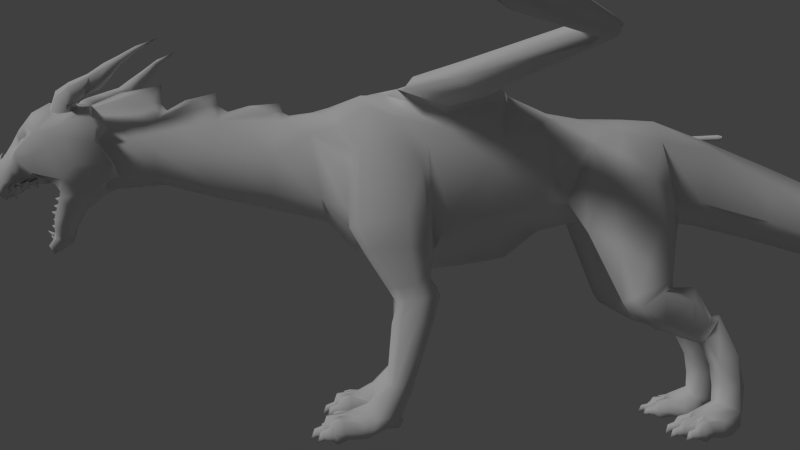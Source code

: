 # Source: dragon0.76.blend  (saved by Blender 2.74.0; exported with 4.5.12 LTS)
import bpy
from mathutils import Matrix  # noqa: F401  (used for matrix-valued properties, if any)

bpy.ops.wm.read_factory_settings(use_empty=True)
scene = bpy.context.scene
scene.name = 'Scene'

# ---- collections
col_collection_1 = bpy.data.collections.new('Collection 1'); scene.collection.children.link(col_collection_1)

# ---- materials (node trees are filled in below, after node groups)
mat_material = bpy.data.materials.new('Material')
mat_material.alpha_threshold = 0.0
mat_material.use_transparent_shadow = False
mat_material.roughness = 0.5
mat_material.line_color = (0.0, 0.0, 0.0, 1.0)

# ---- material node trees

# ---- world
world_world = bpy.data.worlds.new('World'); scene.world = world_world
world_world.color = (0.05088, 0.05088, 0.05088)
world_world.use_sun_shadow = False
world_world.sun_shadow_jitter_overblur = 0.0
world_world.cycles.sampling_method = 'MANUAL'
world_world.cycles.sample_map_resolution = 256

# ---- cameras
cam_camera = bpy.data.cameras.new('Camera')
cam_camera.clip_end = 100.0
cam_camera.lens = 35.0
cam_camera.sensor_width = 32.0
cam_camera.sensor_height = 18.0
cam_camera.ortho_scale = 7.314
cam_camera.dof.focus_distance = 0.0
cam_camera.dof.aperture_fstop = 128.0

# ---- lights
light_hemi = bpy.data.lights.new('Hemi', 'SUN')
light_hemi.transmission_factor = 0.0
light_hemi.angle = 0.1993
light_hemi.energy = 1.0
light_hemi.shadow_buffer_clip_start = 0.5
light_hemi.shadow_soft_size = 0.1
light_hemi.shadow_cascade_max_distance = 1000.0
light_hemi.cycles.use_multiple_importance_sampling = False

# ---- meshes
me_cylinder = bpy.data.meshes.new('Cylinder')
me_cylinder.from_pydata([(0.0, -1.885, -1.284), (0.0, -0.4086, -1.098), (0.3585, -1.882, -1.083), (0.7251, -0.7135, -0.4057), (0.8219, -1.995, 0.9228), (0.889, -0.6218, 0.2772), (0.6072, -2.155, 1.275), (0.8428, -0.4778, 0.6359), (0.3608, -0.3859, 1.299), (0.6221, 0.8372, 0.816), (0.3117, 0.8349, 0.9253), (0.3156, 0.2037, 1.039), (0.6693, 0.1851, 0.9237), (0.0, -2.657, -0.991), (0.6035, 0.1326, 0.5979), (0.491, 0.07782, -0.3016), (0.0, 0.1039, -0.6913), (0.7244, 0.7953, 0.549), (0.3804, 0.4816, -0.2526), (0.0, 0.7951, -0.5258), (0.7169, 1.793, 0.5755), (0.5171, 1.776, 0.815), (0.3215, 1.77, 0.9241), (0.4383, 2.072, -0.2473), (0.0, 1.588, -0.6041), (0.0, -3.086, -0.5483), (0.5161, -3.115, -0.2298), (0.6448, -3.277, 0.7178), (0.3819, -2.965, 1.057), (0.3626, -3.374, 1.02), (0.0, -3.321, 1.111), (0.4057, 2.62, 0.4953), (0.0, 2.634, 0.6602), (0.4532, 2.472, -0.2939), (0.0, 2.418, -0.6021), (0.2998, 3.519, -0.01547), (0.0, 3.573, 0.2597), (0.4338, 3.411, -0.5589), (0.0, 3.357, -0.841), (0.2606, 4.607, -0.5479), (0.0, 4.621, -0.2087), (0.3403, 4.483, -0.9067), (0.0, 4.437, -1.149), (0.2335, 5.745, -0.773), (0.0, 5.717, -0.4803), (0.3132, 5.705, -1.039), (0.0, 5.702, -1.234), (0.9582, 1.035, -0.004489), (0.7729, 0.7042, -0.06376), (0.9007, 1.63, 0.07119), (0.7027, 1.959, -0.1911), (1.046, 1.079, -0.6514), (0.7619, 0.7211, -0.7187), (0.9081, 1.755, -0.52), (0.6093, 2.054, -0.5139), (1.233, 1.366, -1.753), (1.049, 1.244, -1.845), (1.128, 1.724, -1.534), (0.7829, 1.917, -1.497), (0.7373, 2.239, -2.205), (0.6402, 2.203, -2.27), (0.8035, 2.443, -2.026), (0.7, 2.487, -1.915), (0.4299, -6.408, -0.01253), (0.1328, -7.225, -0.9538), (0.5077, -6.568, 1.131), (0.1527, -8.2, 0.1866), (0.2859, -6.878, -0.3841), (0.0, -6.464, -0.06682), (0.6502, -6.865, 0.8679), (0.0, -7.259, -1.045), (0.1291, -8.161, -0.0348), (0.2962, -7.489, 1.077), (0.0, -6.695, 1.224), (0.0, -8.29, 0.2025), (0.0, -6.835, -0.4476), (0.0, -7.471, 1.139), (0.6047, -7.32, 0.7554), (0.0, -8.284, -0.03825), (0.2328, -6.993, -0.6401), (0.1708, -7.876, 0.5283), (0.0, -6.993, -0.7377), (0.0, -7.914, 0.6597), (0.0, -8.267, -0.1064), (0.5434, -7.359, 0.413), (0.1826, -8.04, -0.1069), (0.6758, -6.865, 0.6639), (0.3381, -7.788, 0.2425), (0.6361, -6.737, 0.2639), (0.1846, -7.159, -0.804), (0.3926, -7.028, -0.208), (0.0, -7.344, -0.9194), (0.2845, -7.143, -0.5017), (0.308, -7.947, 0.1123), (0.0, -8.016, 0.4893), (0.1456, -7.96, 0.4293), (0.1989, -7.019, -0.8413), (0.3057, -7.864, -0.0617), (0.3194, -7.908, 0.02554), (0.0, -6.984, -0.9014), (0.6479, -7.144, 0.5538), (0.553, -6.932, 0.05959), (0.3985, -6.64, -0.1351), (0.0, -6.593, -0.1981), (0.1594, -7.964, -0.1743), (0.0, -8.181, -0.1638), (0.2673, -7.151, -0.6528), (0.4923, -7.387, 0.1588), (0.3479, -7.733, 0.0537), (0.1412, -7.75, 0.8389), (0.0, -7.782, 0.8579), (0.5269, -7.641, 0.4616), (0.4543, -7.644, 0.3571), (0.4195, -7.53, 0.05479), (0.1161, -8.047, 0.3878), (0.0, -8.085, 0.4177), (0.3436, -7.802, 0.3133), (0.0, -8.19, 0.3807), (0.617, -7.144, 0.7577), (0.1051, -8.136, 0.3453), (0.0, -8.063, 0.5094), (0.3715, -6.86, 0.8613), (0.6485, -6.792, 1.103), (0.4972, -6.956, 0.8261), (0.6429, -6.839, 1.148), (0.4726, -7.16, 0.9415), (0.6225, -7.007, 1.244), (0.3223, -7.212, 1.092), (0.4983, -7.051, 1.368), (0.1966, -7.06, 1.127), (0.3944, -6.925, 1.397), (0.2212, -6.856, 1.012), (0.4148, -6.756, 1.302), (0.6831, -6.686, 1.174), (0.777, -6.754, 1.374), (0.648, -6.795, 1.474), (0.4984, -6.725, 1.49), (0.4777, -6.613, 1.406), (0.6067, -6.572, 1.289), (0.7429, -6.466, 1.524), (0.6762, -6.502, 1.592), (0.5606, -6.47, 1.587), (0.5118, -6.402, 1.514), (0.5785, -6.366, 1.371), (0.6941, -6.398, 1.377), (0.644, -6.286, 1.752), (0.561, -6.323, 1.696), (0.5444, -6.289, 1.576), (0.6108, -6.218, 1.512), (0.6937, -6.18, 1.568), (0.7103, -6.214, 1.687), (0.5905, -6.1, 1.865), (0.5605, -6.128, 1.797), (0.5973, -6.103, 1.716), (0.6642, -6.05, 1.702), (0.6943, -6.022, 1.769), (0.6574, -6.047, 1.851), (0.5265, -5.858, 2.022), (0.5101, -5.873, 1.986), (0.5302, -5.859, 1.941), (0.5667, -5.831, 1.933), (0.5831, -5.815, 1.97), (0.563, -5.829, 2.015), (0.4942, -5.542, 2.146), (0.6231, -6.162, 0.2755), (0.7073, -6.375, 0.8165), (0.4956, -6.236, 0.0928), (0.7124, -6.381, 0.6077), (0.5572, -6.528, 1.004), (0.0, -3.888, -0.3698), (0.3851, -3.849, -0.1363), (0.0, -3.067, 1.183), (0.5581, -3.798, 0.4116), (0.1652, -3.748, 0.9646), (0.0, -3.675, 1.063), (0.0, -4.739, -0.192), (0.289, -4.825, -0.0003266), (0.4703, -4.771, 0.4887), (0.1652, -4.702, 0.9608), (0.0, -4.606, 1.124), (0.0, -5.564, 0.01155), (0.2617, -5.621, 0.1707), (0.4635, -5.617, 0.5597), (0.1594, -5.632, 0.9965), (0.0, -5.537, 1.146), (0.0, -1.116, -1.221), (0.7782, -1.238, -0.5114), (0.9387, -1.56, 0.5123), (0.6347, -2.871, 0.8209), (0.9577, -1.321, 0.7467), (0.9619, -1.588, -1.309), (0.9447, -2.681, -0.6452), (1.166, -1.839, -0.4849), (0.9248, -2.13, -1.516), (1.02, -1.724, -1.45), (0.9791, -1.638, 0.2229), (0.7937, -2.643, 0.4934), (1.045, -1.562, -0.6671), (0.9991, -1.997, 0.5103), (0.9366, -1.814, -2.931), (0.9293, -2.15, -2.839), (1.008, -1.915, -2.874), (0.7324, 2.596, -2.568), (0.5841, 2.495, -2.617), (0.7583, 2.848, -2.457), (0.6236, 2.871, -2.444), (0.6098, 2.353, -2.318), (0.7307, 2.414, -2.243), (0.7332, 2.589, -1.96), (0.6419, 2.625, -1.898), (0.9898, -1.656, -1.656), (0.9301, -2.0, -1.704), (0.9235, -1.452, -1.588), (0.9577, -2.079, -1.994), (1.012, -1.499, -1.976), (1.078, -1.717, -1.977), (0.9793, -1.578, -0.9573), (0.9334, -2.472, -1.002), (1.042, -1.817, -0.9046), (0.0, -1.526, 1.498), (0.8, -2.012, 1.336), (0.7806, -0.5781, 1.154), (0.6098, -1.772, 1.443), (0.5069, -0.4507, 1.369), (0.941, -1.292, 0.9616), (0.4888, -1.173, 1.545), (1.034, -1.937, 1.271), (0.94, -0.8616, 1.147), (0.9469, -1.783, 1.487), (0.761, -0.5781, 1.501), (1.019, -1.284, 1.052), (0.7694, -1.15, 1.594), (3.854, 0.08289, 1.48), (3.911, 0.4267, 1.412), (3.813, 0.1358, 1.604), (3.895, 0.488, 1.535), (3.904, 0.2142, 1.385), (3.855, 0.3674, 1.652), (8.163, -2.451, 1.484), (8.13, -2.293, 1.461), (8.131, -2.433, 1.578), (8.1, -2.235, 1.549), (8.129, -2.373, 1.407), (8.101, -2.344, 1.648), (8.403, -2.513, 1.495), (8.446, -2.398, 1.48), (8.39, -2.494, 1.554), (8.447, -2.384, 1.545), (8.419, -2.465, 1.445), (8.409, -2.427, 1.594), (19.48, -0.4571, 1.49), (19.45, -0.4201, 1.48), (19.48, -0.4593, 1.547), (19.44, -0.3998, 1.524), (19.48, -0.4399, 1.456), (19.46, -0.4183, 1.582), (1.796, -1.213, 1.318), (1.739, -1.134, 1.554), (1.639, -0.5807, 1.209), (1.652, -0.8952, 1.131), (1.547, -0.7005, 1.655), (1.552, -0.4176, 1.559), (3.619, 0.1121, 1.644), (3.612, 0.4751, 1.554), (3.646, 0.299, 1.695), (3.663, 0.06202, 1.494), (3.763, 0.4068, 1.403), (3.764, 0.1667, 1.348), (15.6, -2.154, 1.561), (15.55, -2.116, 1.529), (15.59, -2.236, 1.487), (15.59, -2.214, 1.537), (15.63, -2.127, 1.474), (15.61, -2.161, 1.445), (0.1405, 9.327, -0.3267), (0.0, 9.348, -0.4132), (0.0, 7.946, -0.3462), (0.1994, 7.999, -0.5646), (0.0, 6.78, -1.103), (0.0, 8.029, -0.8065), (0.1137, 9.307, -0.2412), (0.0, 9.265, -0.09483), (12.0, -2.509, 1.554), (12.01, -2.517, 1.457), (12.0, -2.564, 1.532), (11.99, -2.449, 1.526), (12.01, -2.477, 1.481), (12.02, -2.574, 1.491), (0.2345, 8.008, -0.6842), (0.2909, 6.761, -0.9329), (0.2223, 6.754, -0.7179), (0.0, 6.702, -0.452), (1.186, 1.33, -1.586), (1.062, 1.783, -1.409), (1.038, 1.151, -1.703), (0.7598, 1.925, -1.358), (0.7693, 1.679, -2.099), (0.9991, 1.77, -1.981), (0.9847, 2.152, -1.671), (0.7538, 2.249, -1.495), (0.2719, 1.033, -0.7587), (0.8472, 1.297, -1.635), (0.09518, 1.186, -0.5994), (0.0, 1.15, -0.5943), (0.2875, 1.7, -0.6162), (0.5615, 1.682, -1.475), (0.5872, 1.266, 0.8156), (0.325, 1.262, 0.9247), (0.7248, 1.254, 0.718), (0.6254, 1.749, -1.635), (0.8164, 1.46, -1.793), (0.5085, 1.854, -1.909), (0.5006, 2.047, -1.656), (0.5515, 2.306, -2.097), (0.5558, 2.392, -1.933), (0.5406, 2.391, -2.136), (0.5375, 2.593, -1.928), (0.4815, 2.64, -2.53), (0.5039, 2.849, -2.448), (0.5029, -1.86, -1.195), (0.6316, -2.477, -0.8681), (0.8189, -1.477, -0.9563), (0.5978, -1.733, -1.464), (0.7572, -2.155, -1.505), (0.7372, -1.533, -1.395), (0.6644, -1.666, -1.718), (0.7687, -2.061, -1.655), (0.7709, -1.389, -1.608), (0.5168, -1.672, -2.013), (0.7641, -2.06, -1.949), (0.7211, -1.469, -1.944), (0.6857, -1.938, -2.921), (0.841, -2.136, -2.854), (0.8164, -1.782, -2.939), (8.198, -2.362, 1.633), (8.211, -2.268, 1.416), (8.387, -2.536, 1.461), (8.323, -2.56, 1.658), (8.321, -2.308, 1.394), (8.343, -2.455, 1.434), (8.417, -2.734, 1.397), (8.396, -2.738, 1.473), (8.379, -2.704, 1.334), (8.485, -2.689, 1.378), (19.56, -0.3133, 1.501), (19.54, -0.315, 1.496), (19.56, -0.3134, 1.531), (19.53, -0.3242, 1.519), (19.55, -0.311, 1.484), (19.54, -0.314, 1.549), (19.54, -0.3436, 1.556), (19.55, -0.3497, 1.478), (19.52, -0.2748, 1.513), (19.52, -0.3439, 1.52), (19.56, -0.3588, 1.534), (19.54, -0.3467, 1.492), (19.56, -0.3579, 1.499), (8.442, -2.735, 1.473), (8.403, -2.661, 1.354), (8.331, -2.567, 1.393), (8.337, -2.635, 1.593), (19.54, -0.4118, 1.488), (19.5, -0.3667, 1.478), (19.54, -0.4141, 1.549), (19.49, -0.3505, 1.525), (19.53, -0.3934, 1.452), (19.52, -0.3704, 1.569), (19.49, -0.397, 1.583), (19.51, -0.4243, 1.441), (8.377, -2.615, 1.471), (8.275, -2.601, 1.437), (8.266, -2.632, 1.543), (8.289, -2.634, 1.485), (19.46, -0.3736, 1.527), (19.51, -0.4488, 1.556), (19.47, -0.3946, 1.471), (19.51, -0.446, 1.484), (8.433, -2.341, 1.495), (8.411, -2.347, 1.554), (8.32, -2.23, 1.519), (8.376, -2.283, 1.446), (8.333, -2.295, 1.594), (15.13, 4.819, 1.49), (15.09, 4.835, 1.481), (15.13, 4.818, 1.547), (15.06, 4.835, 1.524), (15.09, 4.84, 1.582), (13.54, 1.502, 1.561), (13.47, 1.502, 1.529), (13.6, 1.443, 1.487), (13.57, 1.454, 1.537), (13.57, 1.5, 1.445), (10.63, -0.8759, 1.553), (10.65, -0.8709, 1.464), (10.67, -0.9145, 1.533), (10.6, -0.8339, 1.527), (10.68, -0.9131, 1.495), (15.12, 4.995, 1.516), (15.11, 4.977, 1.51), (15.12, 4.995, 1.531), (15.1, 4.96, 1.516), (15.1, 4.978, 1.536), (15.12, 4.953, 1.556), (15.13, 4.958, 1.478), (15.1, 4.938, 1.52), (15.14, 4.956, 1.534), (15.14, 4.956, 1.499), (15.15, 4.896, 1.488), (15.16, 4.895, 1.549), (15.08, 4.913, 1.525), (15.12, 4.912, 1.47), (15.11, 4.918, 1.569), (15.11, 4.877, 1.583), (15.11, 4.87, 1.46), (15.06, 4.872, 1.527), (15.16, 4.85, 1.556), (15.15, 4.851, 1.484), (8.29, -2.218, 1.518), (8.179, -2.186, 1.48), (8.27, -2.237, 1.577), (8.16, -2.198, 1.569), (8.222, -2.214, 1.445), (8.226, -2.233, 1.618), (7.656, 5.447, 1.49), (7.615, 5.427, 1.48), (7.658, 5.447, 1.547), (7.592, 5.412, 1.524), (7.639, 5.448, 1.456), (7.615, 5.437, 1.582), (8.783, 2.888, 1.561), (8.761, 2.882, 1.529), (8.853, 2.931, 1.487), (8.837, 2.914, 1.537), (8.739, 2.906, 1.474), (8.791, 2.913, 1.445), (8.944, 0.03657, 1.559), (8.957, 0.0552, 1.451), (9.005, 0.03208, 1.535), (8.878, 0.04236, 1.528), (8.912, 0.06381, 1.478), (9.019, 0.04645, 1.489), (7.527, 5.55, 1.501), (7.526, 5.532, 1.496), (7.528, 5.552, 1.531), (7.532, 5.513, 1.519), (7.524, 5.542, 1.484), (7.525, 5.529, 1.549), (7.554, 5.522, 1.556), (7.562, 5.536, 1.478), (7.482, 5.512, 1.513), (7.55, 5.501, 1.52), (7.572, 5.542, 1.534), (7.557, 5.524, 1.492), (7.571, 5.542, 1.499), (7.621, 5.511, 1.488), (7.569, 5.477, 1.478), (7.623, 5.511, 1.549), (7.553, 5.473, 1.525), (7.602, 5.512, 1.452), (7.577, 5.5, 1.569), (7.599, 5.469, 1.583), (7.629, 5.483, 1.441), (7.57, 5.438, 1.527), (7.654, 5.482, 1.556), (7.593, 5.446, 1.471), (7.651, 5.482, 1.483), (15.08, 5.006, 1.522), (5.299, -0.6434, 1.768), (5.448, -0.4982, 1.536), (5.229, -0.981, 1.469), (5.191, -0.8863, 1.651), (5.441, -0.6306, 1.336), (5.349, -0.8882, 1.318), (0.0, -6.506, -0.06965), (0.4223, -6.836, 0.1635), (0.5771, -6.828, 0.6033), (0.04965, -6.85, 1.121), (0.0, -6.856, 1.165), (8.375, -2.354, 1.419), (8.388, -2.404, 1.429), (0.1365, -7.208, -0.8065), (0.3575, -6.996, -0.1546), (0.0, -7.294, -0.8743), (0.2557, -7.145, -0.4623), (0.2606, -7.85, -0.01873), (0.477, -7.058, -0.001297), (0.1337, -7.938, -0.1164), (0.0, -8.126, -0.1342), (0.23, -7.15, -0.6451), (0.4277, -7.437, 0.1619), (0.2971, -7.745, 0.047), (0.3593, -7.594, 0.09359), (0.1077, -7.121, -0.7974), (0.297, -6.909, -0.1455), (0.07268, -7.196, -0.8334), (0.2118, -7.058, -0.4532), (0.208, -7.79, 0.1302), (0.4218, -7.085, 0.03501), (0.151, -7.894, 0.0326), (0.0, -8.039, 0.05564), (0.1808, -7.064, -0.636), (0.3751, -7.35, 0.3049), (0.2445, -7.678, 0.196), (0.3067, -7.516, 0.254), (0.0, -7.121, -0.7974), (0.09122, -7.237, -0.796), (0.09116, -7.178, -0.7992), (0.08442, -7.234, -0.779), (0.0, -7.79, 0.1302), (0.0, -6.651, 0.1633), (0.0, -7.894, 0.0326), (0.0, -7.036, 0.3049), (0.0, -7.678, 0.196), (0.0, -7.516, 0.254), (0.0787, -7.171, -0.7657), (0.0, -7.208, -0.8652), (0.07721, -7.278, -0.7545), (0.1605, -7.297, -0.6857), (0.1329, -7.1, -0.7204), (0.1499, -7.194, -0.7214), (0.149, -7.109, -0.7708), (0.1587, -7.2, -0.7471), (0.1195, -7.137, -0.8199), (0.1444, -7.216, -0.7719), (0.07386, -7.156, -0.8185), (0.1213, -7.227, -0.7711), (0.0578, -7.147, -0.7681), (0.1124, -7.222, -0.7453), (0.08734, -7.119, -0.719), (0.1267, -7.205, -0.7205), (0.02929, -7.202, -0.8005), (0.06655, -7.256, -0.8135), (0.04174, -7.209, -0.834), (0.08228, -7.248, -0.8133), (0.03712, -7.171, -0.7957), (0.0344, -7.247, -0.7973), (0.04958, -7.178, -0.8292), (0.0412, -7.25, -0.8143), (0.009726, -7.265, -0.8148), (0.006187, -7.184, -0.7964), (0.01866, -7.254, -0.7975), (0.03227, -7.261, -0.8316), (0.0, -7.209, -0.8641), (0.01653, -7.269, -0.8318), (0.0, -7.202, -0.8305), (0.02242, -7.291, -0.7859), (0.03111, -7.196, -0.8634), (0.06868, -7.241, -0.7792), (0.04776, -7.184, -0.7663), (0.05974, -7.252, -0.7965), (0.214, -7.211, -0.6065), (0.1865, -7.062, -0.5889), (0.2021, -7.151, -0.6061), (0.1584, -7.096, -0.7201), (0.1894, -7.16, -0.6804), (0.1136, -7.116, -0.7124), (0.1662, -7.171, -0.68), (0.1053, -7.108, -0.643), (0.1609, -7.172, -0.6426), (0.1417, -7.082, -0.5812), (0.1789, -7.162, -0.6057), (0.2427, -7.18, -0.5159), (0.219, -7.028, -0.4887), (0.2328, -7.13, -0.5085), (0.1752, -7.063, -0.6153), (0.2111, -7.139, -0.5806), (0.1318, -7.083, -0.602), (0.1881, -7.15, -0.5773), (0.132, -7.075, -0.5321), (0.1875, -7.151, -0.5396), (0.1756, -7.048, -0.4755), (0.2099, -7.141, -0.5052), (0.2769, -7.192, -0.4062), (0.2533, -7.031, -0.3733), (0.2653, -7.128, -0.3983), (0.2094, -7.066, -0.4998), (0.2453, -7.149, -0.4615), (0.166, -7.086, -0.4866), (0.2242, -7.158, -0.4565), (0.1663, -7.078, -0.4167), (0.2237, -7.152, -0.4224), (0.2099, -7.051, -0.36), (0.2442, -7.137, -0.3933), (0.2721, -7.16, -0.3117), (0.3023, -6.979, -0.2758), (0.2965, -7.082, -0.2991), (0.2585, -7.014, -0.4024), (0.2767, -7.109, -0.3599), (0.2151, -7.034, -0.3892), (0.2557, -7.118, -0.3542), (0.2153, -7.026, -0.3193), (0.2552, -7.109, -0.3209), (0.2589, -6.999, -0.2626), (0.2756, -7.091, -0.2934), (0.2897, -7.134, -0.204), (0.3199, -6.953, -0.1681), (0.3141, -7.056, -0.1914), (0.276, -6.988, -0.2947), (0.2942, -7.083, -0.2522), (0.2326, -7.008, -0.2814), (0.2733, -7.091, -0.2465), (0.2329, -7.0, -0.2115), (0.2727, -7.083, -0.2132), (0.2765, -6.973, -0.1549), (0.2931, -7.065, -0.1857), (0.412, -7.547, 0.8761), (0.5292, -7.434, 0.7546), (0.2034, -7.804, 0.5421), (0.2534, -7.729, 0.7633), (0.4796, -7.631, 0.5223), (0.3434, -7.784, 0.5074), (0.2879, -7.585, 0.7121), (0.4154, -7.531, 0.6832), (0.2339, -7.724, 0.5822), (0.251, -7.706, 0.6725), (0.407, -7.584, 0.5923), (0.3342, -7.701, 0.574), (0.07268, -8.059, -0.07009), (0.09122, -8.012, -0.1706), (0.09116, -8.031, -0.04316), (0.08442, -7.997, -0.1626), (0.0787, -8.0, -0.02833), (0.07721, -7.961, -0.199), (0.1605, -7.89, -0.199), (0.1329, -7.975, -0.01829), (0.1499, -7.951, -0.1095), (0.149, -8.021, -0.04044), (0.1587, -7.975, -0.1215), (0.1195, -8.061, -0.08036), (0.1444, -7.994, -0.1439), (0.07386, -8.055, -0.09813), (0.1213, -7.991, -0.1544), (0.0578, -8.009, -0.07598), (0.1124, -7.967, -0.1424), (0.08734, -7.969, -0.03606), (0.1267, -7.948, -0.12), (0.02929, -8.026, -0.06736), (0.06655, -8.024, -0.1929), (0.04174, -8.056, -0.08219), (0.08228, -8.026, -0.1858), (0.03712, -8.029, -0.03632), (0.0344, -8.011, -0.1798), (0.04958, -8.06, -0.05115), (0.0412, -8.026, -0.1879), (0.009726, -8.023, -0.2021), (0.006187, -8.026, -0.04842), (0.01866, -8.009, -0.187), (0.03227, -8.04, -0.203), (0.0, -8.085, -0.09018), (0.01653, -8.038, -0.2101), (0.0, -8.055, -0.07535), (0.02242, -7.988, -0.2197), (0.03111, -8.088, -0.07808), (0.06868, -7.995, -0.1697), (0.04776, -7.998, -0.04043), (0.05974, -8.009, -0.1849), (0.214, -7.836, -0.09522), (0.1865, -7.858, 0.05262), (0.2021, -7.851, -0.03732), (0.1584, -7.976, -0.01454), (0.1894, -7.921, -0.06541), (0.1136, -7.963, -0.03129), (0.1662, -7.918, -0.07591), (0.1053, -7.898, -0.006087), (0.1609, -7.881, -0.06712), (0.1417, -7.846, 0.03587), (0.1789, -7.848, -0.04782), (0.2813, -7.757, -0.04179), (0.2577, -7.77, 0.1115), (0.2715, -7.763, 0.008518), (0.2138, -7.883, 0.04468), (0.2497, -7.83, -0.01948), (0.1704, -7.865, 0.02922), (0.2268, -7.824, -0.02932), (0.1707, -7.8, 0.0549), (0.2262, -7.787, -0.02024), (0.2143, -7.752, 0.09603), (0.2485, -7.757, -0.001324), (0.3381, -7.648, -0.02498), (0.3144, -7.658, 0.1388), (0.3264, -7.657, 0.03945), (0.2706, -7.771, 0.07204), (0.3064, -7.712, 0.002232), (0.2272, -7.753, 0.05658), (0.2854, -7.705, -0.005542), (0.2274, -7.688, 0.08225), (0.2848, -7.674, 0.009179), (0.271, -7.64, 0.1234), (0.3053, -7.65, 0.03167), (0.0169, -5.803, 1.253), (0.0, -5.634, 1.247), (0.02336, -6.064, 1.376), (0.0, -6.25, 1.418), (0.0, -5.624, 1.535), (0.04704, -4.929, 1.197), (0.0, -4.761, 1.213), (0.0535, -5.135, 1.263), (0.0, -5.258, 1.302), (0.0, -4.766, 1.421), (1.1, -2.537, -0.565), (0.9848, -2.044, -2.872), (0.9661, -2.515, 0.5225), (1.032, -1.99, -1.483), (0.989, -1.878, -1.68), (1.053, -1.946, -1.985), (1.085, -2.345, -0.9534), (0.5616, -2.547, 1.281), (0.0, -2.803, 1.256), (0.8281, -2.47, 1.073), (0.0, -0.5273, 1.296), (0.0, 2.0, 0.9059), (0.0, 1.365, 0.9941), (0.0, 0.7306, 1.002), (0.0, 0.0949, 1.113), (0.7085, -2.713, -0.369), (0.3995, -2.644, -0.773), (0.0, -2.271, -1.138), (0.5242, -2.26, -1.191), (0.6703, -1.998, -1.484), (0.7165, -1.918, -1.687), (0.6405, -1.883, -1.981), (0.7648, -2.072, -2.884), (0.3903, -2.279, -1.014), (0.9222, -1.99, -3.339), (0.9286, -2.436, -3.139), (1.055, -2.106, -3.32), (0.491, -2.197, -3.532), (0.7728, -2.409, -3.143), (0.7256, -1.926, -3.321), (1.049, -2.268, -3.34), (0.5813, -2.275, -3.336), (0.951, -2.507, -3.632), (0.948, -2.659, -3.275), (1.081, -2.514, -3.604), (0.5697, -2.475, -3.608), (0.7431, -2.699, -3.267), (0.7094, -2.542, -3.631), (1.095, -2.456, -3.395), (0.5552, -2.451, -3.401), (0.04704, -3.943, 1.096), (0.0, -3.775, 1.114), (0.0535, -4.156, 1.183), (0.0, -4.284, 1.216), (0.0, -3.815, 1.254), (0.1637, -7.046, -0.563), (0.112, -7.087, -0.6772), (0.2459, -6.937, -0.2161), (0.1856, -7.042, -0.4337), (0.2796, -6.907, -0.01712), (0.0, -7.186, -0.7862), (0.07517, -7.131, -0.7307), (0.0, -7.216, -0.7472), (0.0, -6.956, 0.04953), (0.1552, -6.932, 0.01331), (0.1934, -6.974, -0.08565), (0.07777, -7.164, -0.688), (0.0, -7.064, -0.1466), (0.1091, -7.118, -0.5434), (0.159, -6.989, -0.279), (0.1224, -7.087, -0.4109), (0.0, -7.17, -0.5434), (0.0, -7.099, -0.279), (0.0, -7.139, -0.4109), (0.0, -6.851, 0.1124), (0.1021, -6.827, 0.0762), (0.978, -2.713, -3.63), (1.129, -2.672, -3.594), (1.13, -2.74, -3.348), (1.034, -2.813, -3.289), (1.073, -2.389, -3.589), (0.5695, -2.328, -3.596), (1.124, -2.485, -3.497), (0.5237, -2.417, -3.504), (0.7234, -2.712, -3.415), (0.9596, -2.593, -3.41), (1.204, -2.716, -3.49), (0.9809, -2.873, -3.458), (1.111, -2.299, -3.459), (0.5113, -2.266, -3.465), (0.7187, -2.045, -3.449), (0.9287, -2.075, -3.452), (0.5924, -2.175, -3.557), (1.064, -2.166, -3.439), (0.707, -2.379, -3.615), (0.9296, -2.383, -3.609), (0.6417, -2.021, -3.016), (0.5959, -1.916, -3.032), (0.6249, -1.842, -3.01), (0.532, -2.17, -3.281), (0.4931, -2.014, -3.248), (0.5644, -1.919, -3.29), (0.5497, -1.939, -3.362), (0.4499, -2.054, -3.315), (0.4665, -2.199, -3.343), (0.4025, -2.148, -3.413), (0.5621, -2.11, -3.572), (0.4182, -2.001, -3.403), (0.4956, -1.938, -3.429), (0.5837, -2.004, -3.516), (0.3098, -2.21, -3.537), (0.3071, -2.143, -3.421), (0.3268, -2.093, -3.617), (0.3255, -1.984, -3.426), (0.3571, -1.92, -3.501), (0.383, -1.987, -3.596), (0.2915, -2.155, -3.529), (0.2898, -2.112, -3.455), (0.3024, -2.08, -3.581), (0.3016, -2.01, -3.458), (0.3219, -1.969, -3.506), (0.3385, -2.012, -3.567), (0.2387, -2.129, -3.519), (0.2375, -2.097, -3.464), (0.2468, -2.074, -3.556), (0.2462, -2.022, -3.466), (0.2611, -1.992, -3.502), (0.2734, -2.023, -3.546), (0.1825, -2.076, -3.578), (1.002, -2.825, -3.662), (1.156, -2.82, -3.662), (1.188, -2.854, -3.52), (1.159, -2.871, -3.358), (1.059, -2.907, -3.317), (0.9982, -2.922, -3.456), (1.086, -2.979, -3.603), (1.12, -2.995, -3.604), (1.142, -3.024, -3.577), (1.125, -3.042, -3.516), (1.081, -3.069, -3.485), (1.062, -3.051, -3.563), (1.084, -3.115, -3.649), (1.055, -2.903, -3.621), (1.131, -2.937, -3.468), (1.149, -2.925, -3.552), (1.043, -2.926, -3.509), (1.087, -2.938, -3.433), (1.114, -2.901, -3.621), (0.7723, -2.787, -3.626), (0.9371, -2.822, -3.625), (0.9234, -2.89, -3.308), (0.8026, -2.928, -3.309), (0.9844, -2.899, -3.508), (0.7238, -2.936, -3.451), (0.7858, -2.919, -3.671), (0.9167, -2.957, -3.663), (0.9518, -2.999, -3.52), (0.9137, -3.01, -3.326), (0.8074, -3.016, -3.331), (0.7503, -3.013, -3.466), (0.858, -3.094, -3.608), (0.8891, -3.117, -3.606), (0.9062, -3.15, -3.578), (0.8831, -3.165, -3.519), (0.8397, -3.184, -3.507), (0.8308, -3.163, -3.571), (0.859, -3.234, -3.654), (0.8286, -3.022, -3.631), (0.886, -3.056, -3.469), (0.9139, -3.044, -3.55), (0.8032, -3.044, -3.521), (0.8388, -3.056, -3.455), (0.8869, -3.02, -3.623), (0.707, -2.734, -3.647), (0.5565, -2.693, -3.611), (0.555, -2.763, -3.32), (0.6506, -2.855, -3.29), (0.4814, -2.737, -3.507), (0.7041, -2.895, -3.475), (0.683, -2.847, -3.663), (0.5288, -2.842, -3.663), (0.4975, -2.876, -3.521), (0.5262, -2.893, -3.362), (0.6256, -2.929, -3.321), (0.6868, -2.944, -3.457), (0.6208, -3.012, -3.606), (0.5691, -3.009, -3.603), (0.5298, -3.025, -3.574), (0.5502, -3.052, -3.514), (0.5988, -3.1, -3.487), (0.6259, -3.092, -3.568), (0.6006, -3.137, -3.65), (0.6298, -2.925, -3.622), (0.5542, -2.958, -3.469), (0.5358, -2.947, -3.553), (0.6424, -2.947, -3.509), (0.5977, -2.96, -3.433), (0.5711, -2.922, -3.622), (0.6441, 2.975, -2.931), (0.7431, 2.641, -2.904), (0.7836, 2.858, -2.888), (0.5858, 2.53, -2.92), (0.4334, 2.914, -2.939), (0.4234, 2.705, -2.91), (0.6377, 2.937, -3.339), (0.7301, 2.619, -3.141), (0.8234, 2.855, -3.25), (0.5869, 2.519, -3.147), (0.3948, 2.895, -3.321), (0.3836, 2.606, -3.274), (0.7808, 2.512, -3.632), (0.8279, 2.357, -3.275), (0.9071, 2.544, -3.604), (0.4076, 2.426, -3.608), (0.6379, 2.261, -3.267), (0.5594, 2.41, -3.631), (0.912, 2.592, -3.362), (0.3849, 2.435, -3.329), (0.8397, 2.357, -3.61), (0.9565, 2.426, -3.582), (0.9738, 2.38, -3.38), (0.9116, 2.299, -3.33), (0.8451, 2.72, -3.589), (0.3817, 2.628, -3.596), (0.9439, 2.578, -3.497), (0.3461, 2.459, -3.504), (0.6259, 2.292, -3.435), (0.7985, 2.438, -3.435), (1.029, 2.417, -3.497), (0.8775, 2.245, -3.465), (0.85, 2.846, -3.459), (0.3382, 2.604, -3.465), (0.443, 2.806, -3.449), (0.6422, 2.891, -3.452), (0.4862, 2.688, -3.615), (0.6865, 2.746, -3.609), (0.911, 2.249, -3.63), (1.053, 2.297, -3.63), (1.089, 2.284, -3.519), (1.066, 2.267, -3.393), (0.984, 2.206, -3.36), (0.93, 2.176, -3.466), (1.035, 2.125, -3.577), (1.07, 2.122, -3.577), (1.098, 2.106, -3.555), (1.085, 2.089, -3.507), (1.051, 2.056, -3.482), (1.03, 2.061, -3.543), (1.068, 2.012, -3.606), (0.9871, 2.178, -3.594), (1.064, 2.179, -3.475), (1.079, 2.19, -3.54), (0.9795, 2.161, -3.506), (1.024, 2.166, -3.447), (1.041, 2.197, -3.594), (0.6841, 2.251, -3.605), (0.8294, 2.27, -3.603), (0.8336, 2.217, -3.343), (0.7393, 2.162, -3.342), (0.8855, 2.229, -3.505), (0.6751, 2.136, -3.458), (0.734, 2.109, -3.632), (0.8651, 2.116, -3.624), (0.9065, 2.098, -3.513), (0.8723, 2.084, -3.362), (0.7747, 2.048, -3.366), (0.7219, 2.031, -3.47), (0.8519, 1.966, -3.575), (0.8865, 1.956, -3.573), (0.9104, 1.935, -3.55), (0.892, 1.918, -3.503), (0.8563, 1.891, -3.493), (0.8435, 1.903, -3.544), (0.8888, 1.849, -3.604), (0.8067, 2.015, -3.597), (0.8664, 2.011, -3.47), (0.8905, 2.025, -3.533), (0.7872, 1.994, -3.511), (0.8223, 1.998, -3.459), (0.8601, 2.034, -3.59), (0.6179, 2.272, -3.623), (0.4829, 2.263, -3.595), (0.4945, 2.216, -3.357), (0.5958, 2.17, -3.33), (0.4287, 2.215, -3.509), (0.6496, 2.16, -3.478), (0.62, 2.139, -3.629), (0.4755, 2.099, -3.629), (0.4531, 2.068, -3.518), (0.4819, 2.068, -3.395), (0.5837, 2.064, -3.362), (0.6454, 2.069, -3.466), (0.6108, 1.964, -3.577), (0.562, 1.952, -3.576), (0.529, 1.929, -3.552), (0.554, 1.916, -3.505), (0.6108, 1.892, -3.482), (0.6351, 1.903, -3.545), (0.624, 1.855, -3.606), (0.5973, 2.038, -3.594), (0.5334, 1.995, -3.475), (0.5146, 1.996, -3.54), (0.6131, 2.028, -3.506), (0.5737, 2.008, -3.447), (0.5421, 2.023, -3.594), (0.0, 10.38, 0.2614), (0.2758, -7.576, 0.6997), (0.3932, -7.51, 0.6687), (0.2261, -7.688, 0.5743), (0.2419, -7.671, 0.6574), (0.3678, -7.572, 0.5836), (0.3185, -7.667, 0.5668), (0.2852, -7.682, 0.5965), (0.3244, -7.641, 0.5709), (0.3686, -7.58, 0.6039), (0.3736, -7.561, 0.6625), (0.3344, -7.601, 0.6881), (0.2903, -7.662, 0.6551), (0.3409, -7.632, 0.6321), (0.672, -2.622, 0.2491), (0.4276, -6.725, 1.119), (0.2959, -6.813, 1.167), (0.2545, -6.947, 1.241), (0.2828, -7.067, 1.209), (0.4148, -7.176, 1.204), (0.5729, -6.994, 1.012), (0.5322, -7.106, 1.037), (0.6139, -6.792, 1.041), (0.0, -7.083, 1.248), (0.0, -7.277, 1.215), (0.4128, -6.804, 1.083), (0.3059, -6.842, 1.122), (0.2723, -6.95, 1.182), (0.3255, -7.048, 1.156), (0.4024, -7.136, 1.152), (0.5308, -6.989, 0.9957), (0.4977, -7.079, 1.017), (0.5275, -6.818, 1.008), (0.2377, -6.368, 0.022), (0.5095, -6.162, 0.2755), (0.5936, -6.232, 0.8165), (0.3759, -6.143, 0.0928), (0.5987, -6.381, 0.6077), (0.4435, -6.528, 1.004), (0.1371, -6.554, 0.01436), (0.3243, -6.308, 0.2755), (0.355, -6.489, 0.8165), (0.1968, -6.381, 0.0928), (0.4135, -6.527, 0.6077), (0.2583, -6.674, 0.9007), (0.253, -6.632, 1.172), (0.3616, -6.769, 1.143), (0.3592, -6.823, 1.102), (0.2746, 1.698, -0.4752), (0.0, 1.91, -0.5582), (0.11, 1.547, -0.6106), (0.2548, 2.449, -0.4327), (0.2439, 3.387, -0.6863), (0.1913, 4.463, -1.016), (0.07897, 9.336, -0.3685), (0.1635, 6.769, -1.011), (0.1318, 8.017, -0.7416), (0.1761, 5.704, -1.128), (0.2464, 1.87, -0.3873), (0.1692, 1.313, -0.5896), (0.0, -2.456, 1.377), (0.0, -2.043, 1.455), (0.0, -0.9055, 1.469)], [], [(8, 7, 12, 11), (11, 12, 9, 10), (701, 196, 191, 699), (704, 213, 200, 700), (307, 306, 21, 22), (28, 171, 30, 29), (216, 218, 194, 190), (22, 21, 31, 32), (1045, 34, 38, 1046), (1046, 38, 42, 1047), (35, 37, 41, 39), (40, 39, 43, 44), (214, 215, 201, 199), (47, 48, 52, 51), (50, 49, 53, 54), (49, 47, 51, 53), (293, 292, 55, 57), (292, 294, 56, 55), (295, 293, 57, 58), (297, 296, 60, 59), (299, 298, 61, 62), (298, 297, 59, 61), (102, 67, 75, 103), (96, 64, 70, 99), (95, 94, 115, 114), (77, 118, 1014, 1015), (98, 93, 71, 85), (85, 71, 78, 83), (67, 79, 81, 75), (109, 110, 82, 80), (104, 85, 83, 105), (97, 98, 85, 104), (113, 112, 87, 108), (101, 100, 84, 107), (64, 89, 91, 70), (96, 106, 89, 64), (67, 90, 92, 79), (108, 87, 98, 97), (79, 96, 99, 81), (79, 92, 106, 96), (80, 82, 94, 95), (88, 86, 100, 101), (69, 65, 1009, 1016), (63, 102, 103, 68), (102, 101, 90, 67), (63, 88, 101, 102), (84, 77, 111, 112), (107, 84, 112, 113), (66, 95, 114, 119), (74, 66, 119, 117), (116, 80, 95, 93), (87, 116, 93, 98), (111, 77, 606, 609), (71, 66, 74, 78), (86, 69, 118, 100), (100, 118, 77, 84), (93, 95, 66, 71), (118, 69, 1016, 1014), (112, 111, 116, 87), (77, 72, 605, 606), (72, 77, 1015, 1013), (119, 114, 120), (114, 115, 120), (117, 119, 120), (121, 122, 124, 123), (123, 124, 126, 125), (125, 126, 128, 127), (127, 128, 130, 129), (124, 122, 133, 134), (131, 132, 122, 121), (129, 130, 132, 131), (130, 128, 136, 137), (128, 126, 135, 136), (126, 124, 134, 135), (122, 132, 138, 133), (132, 130, 137, 138), (133, 138, 144, 139), (134, 133, 139, 140), (136, 135, 141, 142), (138, 137, 143, 144), (135, 134, 140, 141), (137, 136, 142, 143), (139, 144, 150, 145), (140, 139, 145, 146), (142, 141, 147, 148), (144, 143, 149, 150), (141, 140, 146, 147), (143, 142, 148, 149), (149, 148, 154, 155), (145, 150, 156, 151), (146, 145, 151, 152), (148, 147, 153, 154), (150, 149, 155, 156), (147, 146, 152, 153), (155, 154, 160, 161), (151, 156, 162, 157), (152, 151, 157, 158), (154, 153, 159, 160), (156, 155, 161, 162), (153, 152, 158, 159), (161, 160, 163), (157, 162, 163), (158, 157, 163), (160, 159, 163), (162, 161, 163), (159, 158, 163), (164, 88, 63, 166), (88, 164, 167, 86), (86, 167, 165, 69), (69, 165, 168, 65), (195, 198, 192, 197), (29, 30, 174, 173), (705, 217, 193, 702), (172, 173, 178, 177), (169, 170, 176, 175), (708, 706, 28, 188), (175, 176, 181, 180), (706, 707, 171, 28), (177, 178, 183, 182), (306, 308, 20, 21), (27, 26, 714, 1008), (4, 187, 189, 6), (187, 5, 7, 189), (196, 1008, 714, 191), (12, 14, 17, 9), (7, 5, 14, 12), (9, 17, 308, 306), (207, 206, 203, 202), (209, 208, 204, 205), (208, 207, 202, 204), (59, 60, 206, 207), (62, 61, 208, 209), (61, 59, 207, 208), (702, 193, 211, 703), (190, 194, 210, 212), (10, 9, 306, 307), (703, 211, 213, 704), (212, 210, 215, 214), (197, 192, 218, 216), (699, 191, 217, 705), (219, 222, 225, 1056), (189, 7, 221, 224), (6, 189, 224, 220), (7, 8, 223, 221), (223, 8, 1056, 225), (222, 220, 226, 228), (224, 221, 227, 230), (225, 222, 228, 231), (220, 224, 230, 226), (221, 223, 229, 227), (223, 225, 231, 229), (267, 266, 233, 236), (265, 267, 236, 232), (468, 467, 243, 241), (470, 469, 238, 240), (472, 471, 239, 242), (467, 470, 240, 243), (469, 472, 242, 238), (471, 468, 241, 239), (381, 334, 249, 378), (337, 336, 244, 246), (334, 337, 246, 249), (336, 339, 248, 244), (243, 420, 241), (269, 268, 255, 253), (271, 270, 250, 252), (273, 272, 251, 254), (268, 271, 252, 255), (270, 273, 254, 250), (272, 269, 253, 251), (228, 226, 256, 257), (230, 227, 258, 259), (231, 228, 257, 260), (226, 230, 259, 256), (227, 229, 261, 258), (229, 231, 260, 261), (261, 260, 264, 263), (260, 257, 262, 264), (285, 282, 268, 269), (284, 287, 270, 271), (283, 286, 272, 273), (282, 284, 271, 268), (287, 283, 273, 270), (286, 285, 269, 272), (244, 248, 283, 287), (245, 247, 285, 286), (277, 288, 274, 280), (248, 245, 286, 283), (249, 246, 284, 282), (290, 289, 288, 277), (247, 249, 282, 285), (246, 244, 287, 284), (53, 51, 292, 293), (51, 52, 294, 292), (54, 53, 293, 295), (55, 56, 296, 297), (58, 57, 298, 299), (57, 55, 297, 298), (308, 47, 49, 20), (301, 294, 52, 300), (1053, 300, 302, 1044), (295, 305, 304, 54), (300, 304, 305, 301), (54, 304, 1042, 50), (305, 295, 58, 309), (305, 309, 310, 301), (294, 301, 310, 56), (299, 312, 309, 58), (309, 312, 311, 310), (311, 296, 56, 310), (312, 299, 62, 314), (312, 314, 313, 311), (296, 311, 313, 60), (209, 316, 314, 62), (314, 316, 315, 313), (315, 206, 60, 313), (316, 209, 205, 318), (316, 318, 317, 315), (206, 315, 317, 203), (26, 27, 172, 170), (185, 1, 3, 186), (1052, 1043, 34, 1045), (48, 17, 18, 52), (43, 45, 289, 290), (25, 26, 170, 169), (1051, 46, 278, 1049), (3, 1, 16, 15), (15, 16, 19, 18), (5, 3, 15, 14), (186, 3, 5, 187), (1049, 278, 279, 1050), (0, 185, 186, 2), (170, 172, 177, 176), (1050, 279, 275, 1048), (20, 49, 50, 23), (176, 177, 182, 181), (1047, 42, 46, 1051), (14, 15, 18, 17), (2, 186, 321, 319), (321, 186, 187, 195), (717, 319, 322, 718), (319, 321, 324, 322), (217, 320, 323, 193), (197, 216, 321, 195), (322, 324, 327, 325), (718, 322, 325, 719), (326, 211, 193, 323), (212, 327, 324, 190), (719, 325, 328, 720), (325, 327, 330, 328), (214, 330, 327, 212), (329, 213, 211, 326), (328, 330, 333, 331), (720, 328, 331, 721), (213, 329, 332, 200), (330, 214, 199, 333), (381, 379, 417, 419), (240, 238, 372, 371), (243, 240, 337, 334), (242, 339, 359, 370), (422, 334, 381, 419), (238, 242, 370, 372), (370, 359, 358, 342), (341, 340, 343, 357), (359, 369, 343, 358), (372, 370, 342, 340), (340, 342, 358, 343), (360, 371, 341, 357), (336, 337, 360, 369), (369, 360, 357, 343), (337, 240, 371, 360), (371, 372, 340, 341), (339, 336, 369, 359), (253, 255, 367, 373), (252, 250, 376, 374), (254, 251, 375, 368), (255, 252, 374, 367), (250, 254, 368, 376), (251, 253, 373, 375), (367, 374, 363, 366), (374, 376, 361, 363), (375, 373, 364, 362), (368, 375, 362, 365), (373, 367, 366, 364), (376, 368, 365, 361), (364, 366, 350, 353), (361, 365, 351, 356), (365, 362, 355, 351), (363, 361, 356, 354), (362, 364, 353, 355), (366, 363, 354, 350), (351, 355, 345, 348), (355, 353, 347, 345), (354, 356, 344, 346), (350, 354, 346, 349), (356, 351, 348, 344), (353, 350, 349, 347), (348, 345, 352), (345, 347, 352), (346, 344, 352), (349, 346, 352), (344, 348, 352), (347, 349, 352), (388, 387, 386, 385), (390, 389, 382, 384), (387, 390, 384, 386), (395, 392, 387, 388), (394, 396, 389, 390), (392, 394, 390, 387), (396, 393, 391, 389), (377, 380, 393, 396), (381, 378, 394, 392), (379, 381, 392, 395), (378, 377, 396, 394), (385, 386, 412, 414), (384, 382, 416, 415), (386, 384, 415, 412), (412, 415, 408, 411), (415, 416, 407, 408), (414, 412, 411, 409), (416, 413, 410, 407), (409, 411, 402, 404), (407, 410, 403, 406), (408, 407, 406, 405), (411, 408, 405, 402), (405, 406, 397, 399), (402, 405, 399, 401), (404, 402, 401, 400), (378, 249, 247), (334, 422, 420, 243), (430, 429, 428, 426), (432, 431, 423, 425), (434, 433, 424, 427), (429, 432, 425, 428), (431, 434, 427, 423), (433, 430, 426, 424), (438, 435, 429, 430), (437, 440, 431, 432), (436, 439, 433, 434), (435, 437, 432, 429), (440, 436, 434, 431), (439, 438, 430, 433), (417, 421, 436, 440), (418, 420, 438, 439), (421, 418, 439, 436), (422, 419, 437, 435), (420, 422, 435, 438), (419, 417, 440, 437), (426, 428, 460, 462), (425, 423, 465, 463), (427, 424, 464, 461), (428, 425, 463, 460), (423, 427, 461, 465), (424, 426, 462, 464), (460, 463, 456, 459), (463, 465, 454, 456), (464, 462, 457, 455), (461, 464, 455, 458), (462, 460, 459, 457), (465, 461, 458, 454), (457, 459, 447, 450), (454, 458, 448, 453), (458, 455, 452, 448), (456, 454, 453, 451), (455, 457, 450, 452), (459, 456, 451, 447), (448, 452, 442, 445), (452, 450, 444, 442), (451, 453, 441, 443), (447, 451, 443, 446), (453, 448, 445, 441), (450, 447, 446, 444), (445, 442, 449), (442, 444, 449), (443, 441, 449), (446, 443, 449), (441, 445, 449), (444, 446, 449), (378, 247, 245, 377), (393, 395, 388, 391), (383, 385, 414, 413), (413, 414, 409, 410), (410, 409, 404, 403), (380, 379, 395, 393), (389, 391, 383, 382), (403, 404, 400, 398), (403, 398, 397, 406), (391, 388, 385, 383), (382, 383, 413, 416), (399, 397, 466), (397, 398, 466), (398, 400, 466), (400, 401, 466), (401, 399, 466), (235, 237, 467, 468), (234, 232, 469, 470), (236, 233, 471, 472), (237, 234, 470, 467), (232, 236, 472, 469), (233, 235, 468, 471), (263, 264, 237, 235), (262, 265, 232, 234), (258, 261, 263, 266), (264, 262, 234, 237), (259, 258, 266, 267), (257, 256, 265, 262), (256, 259, 267, 265), (266, 263, 235, 233), (181, 182, 475, 474), (182, 183, 476, 475), (477, 476, 691, 692), (180, 181, 474, 473), (241, 420, 418, 239), (379, 335, 421, 417), (335, 379, 380, 338), (338, 380, 377, 478), (245, 479, 478, 377), (421, 335, 239, 418), (339, 242, 239, 335), (339, 335, 338), (339, 338, 478), (339, 478, 479), (248, 479, 245), (339, 479, 248), (104, 105, 487, 486), (108, 97, 484, 490), (106, 92, 483, 488), (97, 104, 486, 484), (91, 89, 480, 482), (113, 108, 490, 491), (107, 113, 491, 489), (89, 106, 488, 480), (101, 107, 489, 485), (90, 101, 485, 481), (92, 90, 481, 483), (532, 531, 549, 530), (486, 487, 499, 498), (480, 488, 500, 492), (484, 486, 498, 496), (483, 481, 493, 495), (491, 490, 502, 503), (488, 483, 495, 500), (485, 489, 501, 497), (481, 485, 497, 493), (490, 484, 496, 502), (489, 491, 503, 501), (549, 531, 516), (500, 495, 747, 744), (494, 533, 531, 532), (505, 507, 516), (506, 505, 533, 494), (533, 505, 516), (496, 498, 510, 508), (547, 549, 516), (503, 502, 512, 513), (501, 503, 513, 511), (514, 507, 505, 506), (497, 501, 511, 509), (493, 497, 748, 746), (502, 496, 508, 512), (531, 533, 516), (525, 523, 517), (518, 519, 521, 520), (529, 527, 517), (523, 521, 517), (520, 521, 523, 522), (521, 519, 517), (522, 523, 525, 524), (527, 525, 517), (524, 525, 527, 526), (528, 529, 519, 518), (526, 527, 529, 528), (519, 529, 517), (530, 549, 547, 548), (482, 480, 492, 515), (542, 543, 538, 544), (515, 492, 504), (763, 764, 509), (548, 547, 507, 514), (507, 547, 516), (538, 543, 545), (546, 541, 543, 542), (537, 535, 545), (536, 537, 541, 546), (541, 537, 545), (540, 538, 545), (534, 535, 537, 536), (543, 541, 545), (544, 538, 540, 539), (539, 540, 535, 534), (535, 540, 545), (551, 552, 554, 553), (560, 558, 550), (554, 552, 550), (553, 554, 556, 555), (558, 556, 550), (555, 556, 558, 557), (559, 560, 552, 551), (557, 558, 560, 559), (552, 560, 550), (562, 563, 565, 564), (571, 569, 561), (565, 563, 561), (564, 565, 567, 566), (569, 567, 561), (566, 567, 569, 568), (570, 571, 563, 562), (568, 569, 571, 570), (563, 571, 561), (573, 574, 576, 575), (582, 580, 572), (600, 598, 594), (576, 574, 572), (575, 576, 578, 577), (580, 578, 572), (577, 578, 580, 579), (581, 582, 574, 573), (579, 580, 582, 581), (574, 582, 572), (584, 585, 587, 586), (593, 591, 583), (556, 554, 550), (587, 585, 583), (586, 587, 589, 588), (591, 589, 583), (588, 589, 591, 590), (592, 593, 585, 584), (590, 591, 593, 592), (585, 593, 583), (595, 596, 598, 597), (604, 602, 594), (598, 596, 594), (597, 598, 600, 599), (602, 600, 594), (599, 600, 602, 601), (603, 604, 596, 595), (601, 602, 604, 603), (596, 604, 594), (116, 111, 609, 610), (72, 109, 608, 605), (109, 80, 607, 608), (80, 116, 610, 607), (609, 606, 612, 615), (607, 610, 616, 613), (606, 605, 611, 612), (608, 607, 613, 614), (610, 609, 615, 616), (605, 608, 614, 611), (638, 636, 655, 637), (655, 622, 637), (617, 638, 637, 639), (618, 622, 620), (619, 617, 639, 618), (639, 622, 618), (653, 622, 655), (621, 619, 618, 620), (637, 622, 639), (631, 623, 629), (624, 626, 627, 625), (635, 623, 633), (629, 623, 627), (626, 628, 629, 627), (627, 623, 625), (628, 630, 631, 629), (633, 623, 631), (630, 632, 633, 631), (634, 624, 625, 635), (632, 634, 635, 633), (625, 623, 635), (636, 654, 653, 655), (648, 650, 644, 649), (654, 621, 620, 653), (620, 622, 653), (644, 651, 649), (652, 648, 649, 647), (643, 651, 641), (642, 652, 647, 643), (647, 651, 643), (646, 651, 644), (640, 642, 643, 641), (649, 651, 647), (650, 645, 646, 644), (645, 640, 641, 646), (641, 651, 646), (662, 656, 660), (666, 656, 664), (657, 659, 660, 658), (659, 661, 662, 660), (664, 656, 662), (661, 663, 664, 662), (665, 657, 658, 666), (663, 665, 666, 664), (658, 656, 666), (673, 667, 671), (668, 670, 671, 669), (677, 667, 675), (671, 667, 669), (670, 672, 673, 671), (675, 667, 673), (672, 674, 675, 673), (676, 668, 669, 677), (674, 676, 677, 675), (669, 667, 677), (684, 678, 682), (688, 678, 686), (679, 681, 682, 680), (681, 683, 684, 682), (686, 678, 684), (683, 685, 686, 684), (687, 679, 680, 688), (685, 687, 688, 686), (680, 678, 688), (183, 184, 690, 689), (476, 183, 689, 691), (689, 690, 693), (692, 691, 693), (691, 689, 693), (183, 178, 694, 696), (184, 183, 696, 697), (694, 695, 698), (697, 696, 698), (696, 694, 698), (178, 179, 695, 694), (198, 701, 699, 192), (215, 704, 700, 201), (218, 705, 702, 194), (194, 702, 703, 210), (210, 703, 704, 215), (192, 699, 705, 218), (4, 6, 706, 708), (6, 1054, 707, 706), (701, 708, 188, 196), (708, 701, 198, 4), (195, 187, 4, 198), (321, 216, 190, 324), (709, 1056, 8), (11, 713, 709, 8), (10, 712, 713, 11), (307, 711, 712, 10), (711, 307, 22, 710), (32, 710, 22), (21, 20, 31), (31, 33, 37, 35), (20, 23, 33, 31), (32, 31, 35, 36), (36, 35, 39, 40), (39, 41, 45, 43), (44, 43, 290, 291), (276, 277, 280, 281), (291, 290, 277, 276), (320, 217, 191, 714), (320, 714, 26, 715), (717, 722, 2, 319), (716, 0, 2, 722), (13, 715, 26, 25), (27, 1008, 196, 188), (72, 76, 110, 109), (320, 717, 718, 323), (323, 718, 719, 326), (326, 719, 720, 329), (329, 720, 721, 332), (320, 715, 722, 717), (13, 716, 722, 715), (201, 700, 729, 725), (728, 779, 791, 790), (700, 200, 724, 729), (332, 721, 730, 727), (200, 332, 727, 724), (778, 730, 788, 793), (199, 201, 725, 723), (333, 199, 723, 728), (724, 727, 735, 732), (727, 730, 738, 735), (778, 770, 734, 772), (47, 308, 17, 48), (498, 499, 510), (492, 745, 755, 750), (774, 731, 765, 776), (179, 178, 741, 742), (739, 740, 743), (742, 741, 743), (741, 739, 743), (178, 173, 739, 741), (173, 174, 740, 739), (745, 744, 757, 755), (747, 746, 758, 759), (744, 747, 759, 757), (746, 748, 754, 758), (495, 493, 746, 747), (492, 500, 744, 745), (749, 750, 755, 751), (753, 752, 756, 754), (755, 757, 760, 751), (758, 754, 756, 761), (757, 759, 762, 760), (759, 758, 761, 762), (752, 753, 764, 763), (504, 492, 750, 749), (497, 509, 748), (748, 509, 764, 753, 754), (735, 865, 867, 773), (775, 767, 821, 820), (737, 732, 768, 767), (771, 737, 767, 775), (731, 733, 766, 765), (777, 729, 737, 771), (729, 724, 732, 737), (725, 729, 777, 782), (793, 792, 796, 794), (723, 725, 782, 780), (792, 791, 797, 796), (728, 723, 780, 779), (769, 777, 771, 733), (733, 771, 775, 766), (768, 776, 823, 822), (732, 774, 776, 768), (730, 778, 772, 738), (733, 731, 784, 769), (736, 783, 784, 731), (734, 770, 783, 736), (769, 782, 777), (778, 781, 770), (782, 769, 784, 780), (780, 784, 783, 779), (779, 783, 770, 781), (786, 787, 790, 789), (785, 786, 789, 788), (789, 792, 793, 788), (789, 790, 791, 792), (730, 721, 785, 788), (333, 728, 790, 787), (331, 333, 787, 786), (721, 331, 786, 785), (794, 796, 802, 800), (796, 797, 803, 802), (779, 781, 795, 798), (781, 778, 726, 795), (791, 779, 798, 797), (778, 793, 794, 726), (800, 802, 808, 806), (802, 803, 809, 808), (798, 795, 801, 804), (795, 726, 799, 801), (797, 798, 804, 803), (726, 794, 800, 799), (806, 808, 814, 812), (808, 809, 815, 814), (804, 801, 807, 810), (801, 799, 805, 807), (803, 804, 810, 809), (799, 800, 806, 805), (810, 807, 813, 816), (807, 805, 811, 813), (809, 810, 816, 815), (805, 806, 812, 811), (812, 814, 817), (814, 815, 817), (816, 813, 817), (813, 811, 817), (815, 816, 817), (811, 812, 817), (823, 834, 835, 822), (844, 861, 856, 843), (776, 765, 818, 823), (767, 768, 822, 821), (766, 775, 820, 819), (765, 766, 819, 818), (833, 832, 827, 826), (835, 834, 829, 828), (821, 832, 833, 820), (818, 831, 834, 823), (822, 835, 832, 821), (820, 833, 836, 819), (834, 831, 824, 829), (832, 835, 828, 827), (836, 833, 826, 825), (831, 836, 825, 824), (826, 827, 830), (828, 829, 830), (829, 824, 830), (827, 828, 830), (825, 826, 830), (824, 825, 830), (841, 839, 846, 845), (774, 732, 839, 841), (736, 731, 838, 837), (732, 735, 840, 839), (773, 736, 837, 842), (840, 842, 848, 847), (735, 773, 842, 840), (848, 859, 860, 847), (868, 881, 886, 869), (842, 837, 843, 848), (839, 840, 847, 846), (838, 841, 845, 844), (837, 838, 844, 843), (858, 857, 852, 851), (860, 859, 854, 853), (846, 857, 858, 845), (843, 856, 859, 848), (847, 860, 857, 846), (845, 858, 861, 844), (859, 856, 849, 854), (857, 860, 853, 852), (861, 858, 851, 850), (856, 861, 850, 849), (851, 852, 855), (853, 854, 855), (854, 849, 855), (852, 853, 855), (850, 851, 855), (849, 850, 855), (773, 867, 862, 736), (866, 870, 871, 864), (736, 862, 863, 734), (734, 863, 866, 772), (865, 872, 873, 867), (772, 866, 864, 738), (872, 885, 884, 873), (867, 873, 868, 862), (864, 871, 872, 865), (863, 869, 870, 866), (862, 868, 869, 863), (883, 876, 877, 882), (885, 878, 879, 884), (870, 883, 882, 871), (873, 884, 881, 868), (871, 882, 885, 872), (869, 886, 883, 870), (884, 879, 874, 881), (882, 877, 878, 885), (886, 875, 876, 883), (881, 874, 875, 886), (876, 880, 877), (878, 880, 879), (879, 880, 874), (877, 880, 878), (875, 880, 876), (874, 880, 875), (731, 774, 841, 838), (738, 864, 865, 735), (203, 317, 892, 890), (317, 318, 891, 892), (890, 892, 898, 896), (888, 890, 896, 894), (887, 889, 895, 893), (891, 887, 893, 897), (894, 896, 903, 900), (896, 898, 906, 903), (920, 912, 902, 914), (916, 899, 907, 918), (903, 972, 974, 915), (917, 909, 928, 927), (905, 900, 910, 909), (913, 905, 909, 917), (899, 901, 908, 907), (318, 205, 887, 891), (204, 889, 887, 205), (895, 894, 900, 905), (919, 895, 905, 913), (897, 893, 922, 921), (911, 919, 913, 901), (901, 913, 917, 908), (910, 918, 930, 929), (900, 916, 918, 910), (898, 920, 914, 906), (901, 899, 924, 911), (904, 923, 924, 899), (902, 912, 923, 904), (202, 888, 889, 204), (203, 890, 888, 202), (922, 924, 923, 921), (930, 941, 942, 929), (951, 968, 963, 950), (918, 907, 925, 930), (909, 910, 929, 928), (908, 917, 927, 926), (907, 908, 926, 925), (940, 939, 934, 933), (942, 941, 936, 935), (928, 939, 940, 927), (925, 938, 941, 930), (929, 942, 939, 928), (927, 940, 943, 926), (941, 938, 931, 936), (939, 942, 935, 934), (943, 940, 933, 932), (938, 943, 932, 931), (933, 934, 937), (935, 936, 937), (936, 931, 937), (934, 935, 937), (932, 933, 937), (931, 932, 937), (948, 946, 953, 952), (916, 900, 946, 948), (904, 899, 945, 944), (900, 903, 947, 946), (915, 904, 944, 949), (947, 949, 955, 954), (903, 915, 949, 947), (955, 966, 967, 954), (975, 988, 993, 976), (949, 944, 950, 955), (946, 947, 954, 953), (945, 948, 952, 951), (944, 945, 951, 950), (965, 964, 959, 958), (967, 966, 961, 960), (953, 964, 965, 952), (950, 963, 966, 955), (954, 967, 964, 953), (952, 965, 968, 951), (966, 963, 956, 961), (964, 967, 960, 959), (968, 965, 958, 957), (963, 968, 957, 956), (958, 959, 962), (960, 961, 962), (961, 956, 962), (959, 960, 962), (957, 958, 962), (956, 957, 962), (915, 974, 969, 904), (973, 977, 978, 971), (904, 969, 970, 902), (902, 970, 973, 914), (972, 979, 980, 974), (914, 973, 971, 906), (979, 992, 991, 980), (974, 980, 975, 969), (971, 978, 979, 972), (970, 976, 977, 973), (969, 975, 976, 970), (990, 983, 984, 989), (992, 985, 986, 991), (977, 990, 989, 978), (980, 991, 988, 975), (978, 989, 992, 979), (976, 993, 990, 977), (991, 986, 981, 988), (989, 984, 985, 992), (993, 982, 983, 990), (988, 981, 982, 993), (983, 987, 984), (985, 987, 986), (986, 987, 981), (984, 987, 985), (982, 987, 983), (981, 987, 982), (899, 916, 948, 945), (906, 971, 972, 903), (921, 923, 912, 920), (897, 898, 892, 891), (889, 888, 894, 895), (921, 920, 898, 897), (893, 895, 919, 922), (919, 911, 924, 922), (280, 274, 994), (281, 280, 994), (274, 1048, 275, 994), (612, 611, 995, 996), (616, 615, 999, 1000), (613, 616, 1000, 997), (614, 613, 997, 998), (615, 612, 996, 999), (611, 614, 998, 995), (1006, 998, 997, 1001), (1002, 1000, 999, 1003), (1003, 999, 996, 1004), (1004, 996, 995, 1005), (1005, 995, 998, 1006), (1007, 1001, 1002), (1007, 1002, 1003), (1007, 1003, 1004), (1007, 1004, 1005), (1007, 1005, 1006), (1007, 1006, 1001), (1001, 997, 1000, 1002), (188, 28, 29, 27), (27, 29, 173, 172), (819, 836, 831, 818), (926, 943, 938, 925), (76, 72, 1013, 1012), (1039, 73, 1010, 1040), (76, 1012, 1018), (1012, 1011, 1017, 1018), (73, 1017, 1011, 1010), (1013, 1015, 1025, 1023), (1014, 1016, 1026, 1024), (1016, 1009, 1019, 1026), (1015, 1014, 1024, 1025), (1011, 1012, 1022, 1021), (1012, 1013, 1023, 1022), (1010, 1011, 1021, 1020), (1040, 1010, 1020, 1041), (567, 565, 561), (589, 587, 583), (578, 576, 572), (660, 656, 658), (682, 678, 680), (165, 167, 1031, 1029), (164, 166, 1030, 1028), (166, 63, 1027, 1030), (167, 164, 1028, 1031), (168, 165, 1029, 1032), (1029, 1031, 1037, 1035), (1028, 1030, 1036, 1034), (1031, 1028, 1034, 1037), (1032, 1029, 1035, 1038), (1030, 1027, 1033, 1036), (1009, 1040, 1041, 1019), (65, 1039, 1040, 1009), (65, 168, 1032, 1039), (1032, 1038, 73, 1039), (63, 68, 1027), (1027, 68, 1033), (300, 1053, 1042, 304), (300, 52, 18, 302), (41, 1047, 1051, 45), (288, 1050, 1048, 274), (289, 1049, 1050, 288), (45, 1051, 1049, 289), (23, 1052, 1045, 33), (37, 1046, 1047, 41), (33, 1045, 1046, 37), (1042, 1052, 23, 50), (302, 303, 24, 1044), (1042, 1053, 1044, 1052), (18, 19, 303, 302), (1043, 1052, 1044, 24), (1055, 220, 222, 219), (220, 1055, 1054, 6)])
me_cylinder.polygons.foreach_set('use_smooth', [True] * 1033)
me_cylinder.materials.append(mat_material)
me_cylinder.use_remesh_preserve_volume = False
me_cylinder.use_remesh_preserve_attributes = False
me_cylinder.use_mirror_vertex_groups = False
me_cylinder.update()

# ---- objects
ob_empty = bpy.data.objects.new('Empty', None)
ob_hemi = bpy.data.objects.new('Hemi', light_hemi)
ob_camera = bpy.data.objects.new('Camera', cam_camera)
ob_cylinder = bpy.data.objects.new('Cylinder', me_cylinder)

# ---- transforms, parenting, visibility, modifiers, constraints
ob_empty.location = (0.0426, -1.977, -0.6035)
ob_empty.empty_image_offset = (0.0, 0.0)
ob_empty.lineart.crease_threshold = 0.0
ob_hemi.location = (8.029, -13.67, 10.63)
ob_hemi.lineart.crease_threshold = 0.0
_c = ob_hemi.constraints.new('TRACK_TO'); _c.name = 'AutoTrack'
_c.target = ob_empty
ob_camera.location = (13.3, -1.779, -0.6847)
ob_camera.rotation_euler = (1.109, 0.01082, 0.8149)
ob_camera.lock_rotations_4d = False
ob_camera.empty_display_type = 'ARROWS'
ob_camera.color = (0.0, 0.0, 0.0, 0.0)
ob_camera.display_type = 'WIRE'
ob_camera.lineart.crease_threshold = 0.0
_c = ob_camera.constraints.new('TRACK_TO'); _c.name = 'AutoTrack'
_c.target = ob_empty
ob_cylinder.location = (0.0, 0.0, 0.0)
ob_cylinder.lineart.crease_threshold = 0.0
_m = ob_cylinder.modifiers.new('Mirror', 'MIRROR')
_m.use_clip = True

# ---- collection membership
col_collection_1.objects.link(ob_empty)
col_collection_1.objects.link(ob_hemi)
col_collection_1.objects.link(ob_camera)
col_collection_1.objects.link(ob_cylinder)

# ---- scene / render settings (as saved in the file)
scene.camera = ob_camera
scene.frame_start = 1; scene.frame_end = 250; scene.frame_set(19)
scene.render.engine = 'BLENDER_EEVEE_NEXT'
scene.render.image_settings.color_mode = 'RGB'
scene.render.image_settings.compression = 90
scene.render.resolution_percentage = 50
scene.render.dither_intensity = 0.0
scene.render.bake_margin = 2
scene.cycles.use_denoising = False
scene.cycles.samples = 10
scene.cycles.sampling_pattern = 'TABULATED_SOBOL'
scene.cycles.light_sampling_threshold = 0.0
scene.cycles.use_adaptive_sampling = False
scene.cycles.use_light_tree = False
scene.cycles.blur_glossy = 0.0
scene.cycles.volume_bounces = 1
scene.cycles.pixel_filter_type = 'GAUSSIAN'
scene.cycles.sample_clamp_indirect = 0.0
scene.view_settings.view_transform = 'Standard'
bpy.context.view_layer.update()
